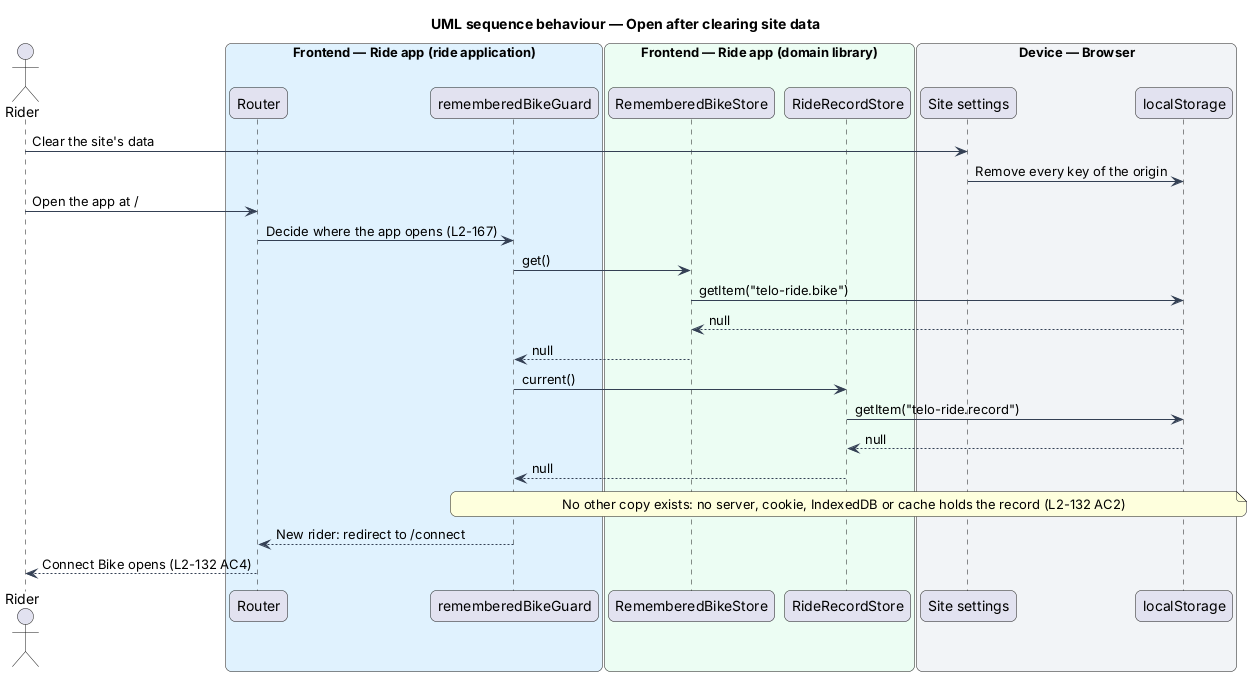

The diagram above was rendered by PlantUML. Its source (embedded in the PNG):
@startuml
title UML sequence behaviour — Open after clearing site data
skinparam backgroundColor #FFFFFF
skinparam shadowing false
skinparam roundcorner 12
skinparam defaultFontName Arial
skinparam ArrowColor #344054
skinparam rectangle {
  BorderColor #344054
  FontColor #101828
}
skinparam package {
  BorderColor #667085
  FontColor #101828
  BackgroundColor #F9FAFB
}
actor "Rider" as rider
box "Frontend — Ride app (ride application)" #E0F2FE
  participant "Router" as router
  participant "rememberedBikeGuard" as guard
end box
box "Frontend — Ride app (domain library)" #ECFDF3
  participant "RememberedBikeStore" as bikeStore
  participant "RideRecordStore" as recordStore
end box
box "Device — Browser" #F2F4F7
  participant "Site settings" as settings
  participant "localStorage" as ls
end box
rider -> settings : Clear the site's data
settings -> ls : Remove every key of the origin
rider -> router : Open the app at /
router -> guard : Decide where the app opens (L2-167)
guard -> bikeStore : get()
bikeStore -> ls : getItem("telo-ride.bike")
ls --> bikeStore : null
bikeStore --> guard : null
guard -> recordStore : current()
recordStore -> ls : getItem("telo-ride.record")
ls --> recordStore : null
recordStore --> guard : null
note over guard, ls : No other copy exists: no server, cookie, IndexedDB or cache holds the record (L2-132 AC2)
guard --> router : New rider: redirect to /connect
router --> rider : Connect Bike opens (L2-132 AC4)
@enduml